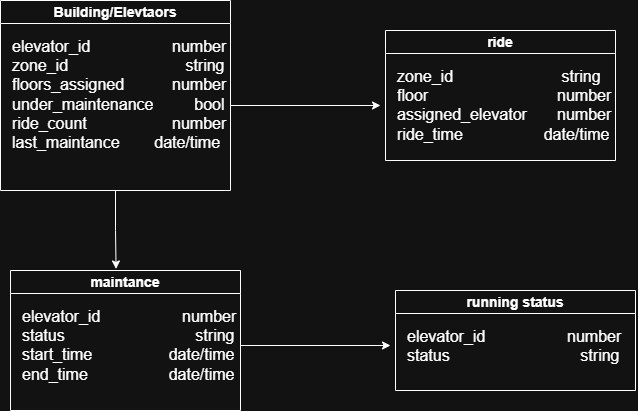

The diagram above was exported from draw.io. Its source (the exported page's mxGraphModel, read from the mxfile embedded in the PNG):
<mxGraphModel dx="1030" dy="527" grid="1" gridSize="10" guides="1" tooltips="1" connect="1" arrows="1" fold="1" page="1" pageScale="1" pageWidth="850" pageHeight="1100" math="0" shadow="0">
  <root>
    <mxCell id="0" />
    <mxCell id="1" parent="0" />
    <mxCell id="5LWblJJw1yxBr8IrEnTr-5" parent="1" style="swimlane;whiteSpace=wrap;html=1;startSize=23;" value="&lt;font style=&quot;font-size: 14px;&quot;&gt;Building/Elevtaors&lt;/font&gt;" vertex="1">
      <mxGeometry height="190" width="230" x="40" y="80" as="geometry" />
    </mxCell>
    <mxCell id="5LWblJJw1yxBr8IrEnTr-13" edge="1" parent="5LWblJJw1yxBr8IrEnTr-5" source="5LWblJJw1yxBr8IrEnTr-6" style="edgeStyle=orthogonalEdgeStyle;rounded=0;orthogonalLoop=1;jettySize=auto;html=1;exitX=1;exitY=0.5;exitDx=0;exitDy=0;">
      <mxGeometry relative="1" as="geometry">
        <mxPoint x="380" y="105" as="targetPoint" />
      </mxGeometry>
    </mxCell>
    <mxCell id="5LWblJJw1yxBr8IrEnTr-6" parent="5LWblJJw1yxBr8IrEnTr-5" style="text;html=1;whiteSpace=wrap;strokeColor=none;fillColor=none;align=left;verticalAlign=top;rounded=0;" value="&lt;font style=&quot;font-size: 16px;&quot;&gt;elevator_id&lt;span style=&quot;white-space: pre;&quot;&gt;&#09;&lt;/span&gt;&lt;span style=&quot;white-space: pre;&quot;&gt;&#09;&lt;/span&gt;&lt;span style=&quot;white-space: pre;&quot;&gt;&#09;&lt;span style=&quot;white-space: pre;&quot;&gt;&#09;&lt;/span&gt;&lt;/span&gt;number&lt;/font&gt;&lt;div&gt;&lt;font style=&quot;font-size: 16px;&quot;&gt;zone_id&lt;span style=&quot;white-space: pre;&quot;&gt;&#09;&lt;/span&gt;&lt;span style=&quot;white-space: pre;&quot;&gt;&#09;&lt;/span&gt;&lt;span style=&quot;white-space: pre;&quot;&gt;&#09;&lt;/span&gt;&lt;span style=&quot;white-space: pre;&quot;&gt;&#09;&amp;nbsp;&lt;/span&gt;&amp;nbsp; string&lt;/font&gt;&lt;/div&gt;&lt;div&gt;&lt;font style=&quot;font-size: 16px;&quot;&gt;floors_assigned&lt;span style=&quot;white-space: pre;&quot;&gt;&#09;&lt;/span&gt;&lt;span style=&quot;white-space: pre;&quot;&gt;&#09;&lt;/span&gt;number&lt;/font&gt;&lt;/div&gt;&lt;div&gt;&lt;font style=&quot;font-size: 16px;&quot;&gt;under_maintenance&lt;span style=&quot;white-space: pre;&quot;&gt;&#09;&lt;/span&gt;&amp;nbsp; &amp;nbsp; &amp;nbsp;bool&lt;/font&gt;&lt;/div&gt;&lt;div&gt;&lt;font style=&quot;font-size: 16px;&quot;&gt;ride_count&lt;span style=&quot;white-space: pre;&quot;&gt;&#09;&lt;/span&gt;&lt;span style=&quot;white-space: pre;&quot;&gt;&#09;&lt;/span&gt;&lt;span style=&quot;white-space: pre;&quot;&gt;&#09;&lt;/span&gt;&lt;span style=&quot;white-space: pre;&quot;&gt;&#09;&lt;/span&gt;number&lt;/font&gt;&lt;/div&gt;&lt;div&gt;&lt;font style=&quot;font-size: 16px;&quot;&gt;last_maintance&lt;span style=&quot;white-space: pre;&quot;&gt;&#09;&amp;nbsp;&lt;/span&gt;&amp;nbsp;date/time&lt;span style=&quot;white-space: pre;&quot;&gt;&#09;&lt;/span&gt;&lt;/font&gt;&lt;/div&gt;" vertex="1">
      <mxGeometry height="150" width="220" x="10" y="30" as="geometry" />
    </mxCell>
    <mxCell id="5LWblJJw1yxBr8IrEnTr-7" parent="1" style="swimlane;whiteSpace=wrap;html=1;startSize=23;" value="&lt;font style=&quot;font-size: 14px;&quot;&gt;maintance&lt;/font&gt;" vertex="1">
      <mxGeometry height="140" width="230" x="50" y="350" as="geometry" />
    </mxCell>
    <mxCell id="5LWblJJw1yxBr8IrEnTr-17" edge="1" parent="5LWblJJw1yxBr8IrEnTr-7" source="5LWblJJw1yxBr8IrEnTr-8" style="edgeStyle=orthogonalEdgeStyle;rounded=0;orthogonalLoop=1;jettySize=auto;html=1;exitX=1;exitY=0.5;exitDx=0;exitDy=0;">
      <mxGeometry relative="1" as="geometry">
        <mxPoint x="380" y="75" as="targetPoint" />
      </mxGeometry>
    </mxCell>
    <mxCell id="5LWblJJw1yxBr8IrEnTr-8" parent="5LWblJJw1yxBr8IrEnTr-7" style="text;html=1;whiteSpace=wrap;strokeColor=none;fillColor=none;align=left;verticalAlign=top;rounded=0;" value="&lt;font style=&quot;font-size: 16px;&quot;&gt;elevator_id&lt;span style=&quot;white-space: pre;&quot;&gt;&#09;&lt;/span&gt;&lt;span style=&quot;white-space: pre;&quot;&gt;&#09;&lt;/span&gt;&lt;span style=&quot;white-space: pre;&quot;&gt;&#09;&lt;/span&gt;&lt;span style=&quot;white-space: pre;&quot;&gt;&#09;&lt;/span&gt;number&lt;/font&gt;&lt;div&gt;&lt;span style=&quot;font-size: 16px;&quot;&gt;status&lt;span style=&quot;white-space: pre;&quot;&gt;&#09;&lt;/span&gt;&lt;span style=&quot;white-space: pre;&quot;&gt;&#09;&lt;/span&gt;&lt;span style=&quot;white-space: pre;&quot;&gt;&#09;&lt;/span&gt;&lt;span style=&quot;white-space: pre;&quot;&gt;&#09;&lt;/span&gt;&lt;span style=&quot;white-space: pre;&quot;&gt;&#09;&lt;/span&gt;&amp;nbsp; &amp;nbsp;string&lt;br&gt;&lt;/span&gt;&lt;div&gt;&lt;span style=&quot;font-size: 16px;&quot;&gt;start_time&amp;nbsp; &amp;nbsp; &amp;nbsp;&lt;span style=&quot;white-space: pre;&quot;&gt;&#09;&lt;/span&gt;&lt;span style=&quot;white-space: pre;&quot;&gt;&#09;&lt;/span&gt;&amp;nbsp; &amp;nbsp;date/time&lt;/span&gt;&lt;/div&gt;&lt;/div&gt;&lt;div&gt;&lt;span style=&quot;font-size: 16px;&quot;&gt;end_time&lt;span style=&quot;white-space: pre;&quot;&gt;&#09;&lt;/span&gt;&lt;span style=&quot;white-space: pre;&quot;&gt;&#09;&lt;span style=&quot;white-space: pre;&quot;&gt;&#09;&lt;/span&gt;   date/time&lt;/span&gt;&lt;/span&gt;&lt;/div&gt;" vertex="1">
      <mxGeometry height="90" width="220" x="10" y="30" as="geometry" />
    </mxCell>
    <mxCell id="5LWblJJw1yxBr8IrEnTr-9" parent="1" style="swimlane;whiteSpace=wrap;html=1;startSize=23;" value="&lt;font style=&quot;font-size: 14px;&quot;&gt;ride&lt;/font&gt;" vertex="1">
      <mxGeometry height="130" width="230" x="425" y="110" as="geometry" />
    </mxCell>
    <mxCell id="5LWblJJw1yxBr8IrEnTr-10" parent="5LWblJJw1yxBr8IrEnTr-9" style="text;html=1;whiteSpace=wrap;strokeColor=none;fillColor=none;align=left;verticalAlign=top;rounded=0;" value="&lt;span style=&quot;font-size: 16px;&quot;&gt;zone_id&lt;span style=&quot;white-space: pre;&quot;&gt;&#09;&lt;/span&gt;&lt;span style=&quot;white-space: pre;&quot;&gt;&#09;&lt;/span&gt;&lt;span style=&quot;white-space: pre;&quot;&gt;&#09;&lt;/span&gt;&lt;span style=&quot;white-space: pre;&quot;&gt;&#09;&lt;/span&gt;&amp;nbsp;string&lt;span style=&quot;white-space: pre;&quot;&gt;&#09;&lt;/span&gt;&lt;span style=&quot;white-space: pre;&quot;&gt;&#09;&lt;/span&gt;&lt;/span&gt;&lt;div&gt;&lt;span style=&quot;font-size: 16px;&quot;&gt;floor&lt;span style=&quot;white-space: pre;&quot;&gt;&#09;&lt;/span&gt;&lt;span style=&quot;white-space: pre;&quot;&gt;&#09;&lt;/span&gt;&lt;span style=&quot;white-space: pre;&quot;&gt;&#09;&lt;/span&gt;&lt;span style=&quot;white-space: pre;&quot;&gt;&#09;&lt;/span&gt;&lt;span style=&quot;white-space: pre;&quot;&gt;&#09;&lt;/span&gt;number&lt;/span&gt;&lt;/div&gt;&lt;div&gt;&lt;span style=&quot;font-size: 16px;&quot;&gt;assigned_elevator&lt;span style=&quot;white-space: pre;&quot;&gt;&#09;&lt;/span&gt;&lt;span style=&quot;white-space: pre;&quot;&gt;&#09;&lt;/span&gt;number&lt;/span&gt;&lt;/div&gt;&lt;div&gt;&lt;span style=&quot;font-size: 16px;&quot;&gt;ride_time&lt;span style=&quot;white-space: pre;&quot;&gt;&#09;&lt;/span&gt;&lt;span style=&quot;white-space: pre;&quot;&gt;&#09;&lt;/span&gt;&lt;span style=&quot;white-space: pre;&quot;&gt;&#09;&lt;/span&gt;&amp;nbsp; &amp;nbsp;date/time&lt;/span&gt;&lt;/div&gt;" vertex="1">
      <mxGeometry height="100" width="220" x="10" y="30" as="geometry" />
    </mxCell>
    <mxCell id="5LWblJJw1yxBr8IrEnTr-11" parent="1" style="swimlane;whiteSpace=wrap;html=1;startSize=23;" value="&lt;font style=&quot;font-size: 14px;&quot;&gt;running status&lt;/font&gt;" vertex="1">
      <mxGeometry height="100" width="240" x="435" y="370" as="geometry" />
    </mxCell>
    <mxCell id="5LWblJJw1yxBr8IrEnTr-12" parent="5LWblJJw1yxBr8IrEnTr-11" style="text;html=1;whiteSpace=wrap;strokeColor=none;fillColor=none;align=left;verticalAlign=top;rounded=0;" value="&lt;font style=&quot;font-size: 16px;&quot;&gt;elevator_id&lt;span style=&quot;white-space: pre;&quot;&gt;&#09;&lt;/span&gt;&lt;span style=&quot;white-space: pre;&quot;&gt;&#09;&lt;/span&gt;&lt;span style=&quot;white-space: pre;&quot;&gt;&#09;&lt;/span&gt;&lt;span style=&quot;white-space: pre;&quot;&gt;&#09;&lt;/span&gt;number&lt;/font&gt;&lt;div&gt;&lt;span style=&quot;font-size: 16px;&quot;&gt;status&lt;span style=&quot;white-space: pre;&quot;&gt;&#09;&lt;/span&gt;&lt;span style=&quot;white-space: pre;&quot;&gt;&#09;&lt;/span&gt;&lt;span style=&quot;white-space: pre;&quot;&gt;&#09;&lt;/span&gt;&lt;span style=&quot;white-space: pre;&quot;&gt;&#09;&lt;/span&gt;&lt;span style=&quot;white-space: pre;&quot;&gt;&#09;&lt;/span&gt;&amp;nbsp; &amp;nbsp;string&lt;/span&gt;&lt;/div&gt;" vertex="1">
      <mxGeometry height="70" width="220" x="10" y="30" as="geometry" />
    </mxCell>
    <mxCell id="5LWblJJw1yxBr8IrEnTr-16" edge="1" parent="1" source="5LWblJJw1yxBr8IrEnTr-5" style="edgeStyle=orthogonalEdgeStyle;rounded=0;orthogonalLoop=1;jettySize=auto;html=1;exitX=0.5;exitY=1;exitDx=0;exitDy=0;entryX=0.459;entryY=-0.011;entryDx=0;entryDy=0;entryPerimeter=0;" target="5LWblJJw1yxBr8IrEnTr-7">
      <mxGeometry relative="1" as="geometry" />
    </mxCell>
  </root>
</mxGraphModel>